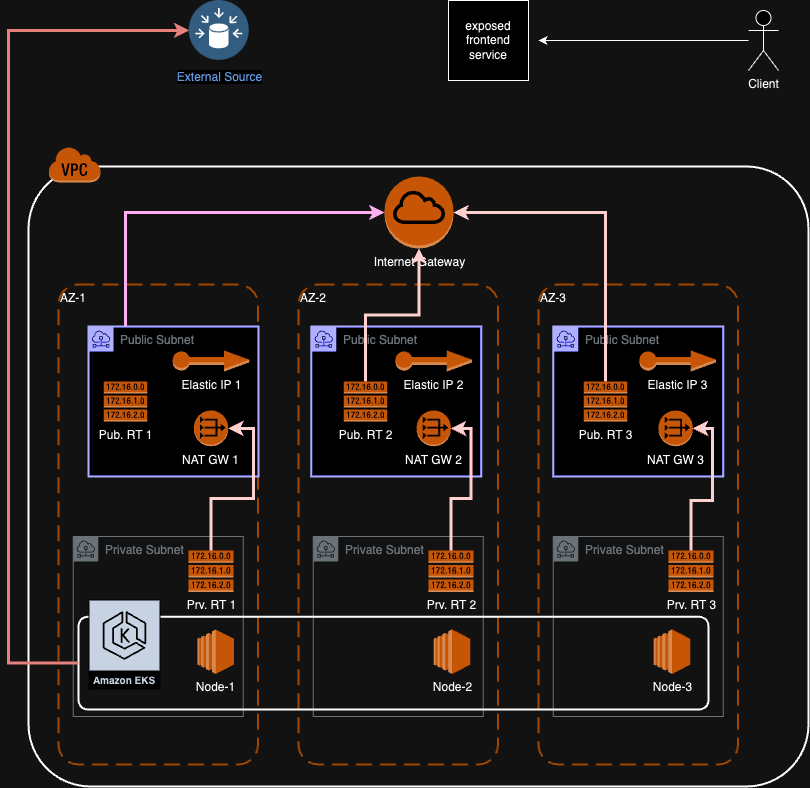

The diagram above was exported from draw.io. Its source (the exported page's mxGraphModel, read from the mxfile embedded in the PNG):
<mxGraphModel dx="2942" dy="1919" grid="1" gridSize="10" guides="1" tooltips="1" connect="1" arrows="1" fold="1" page="1" pageScale="1" pageWidth="850" pageHeight="1100" math="0" shadow="0">
  <root>
    <mxCell id="0" />
    <mxCell id="1" parent="0" />
    <mxCell id="vjiHdmteUZMCBQhLcqF4-42" value="" style="group" parent="1" connectable="0" vertex="1">
      <mxGeometry x="-1145.25" y="-754" width="170" height="150" as="geometry" />
    </mxCell>
    <mxCell id="vjiHdmteUZMCBQhLcqF4-12" value="Public Subnet" style="sketch=0;outlineConnect=0;gradientColor=none;html=1;whiteSpace=wrap;fontSize=12;fontStyle=0;shape=mxgraph.aws4.group;grIcon=mxgraph.aws4.group_subnet;strokeColor=#3333FF;fillColor=default;verticalAlign=top;align=left;spacingLeft=30;fontColor=#879196;dashed=0;strokeWidth=2;perimeterSpacing=0;" parent="vjiHdmteUZMCBQhLcqF4-42" vertex="1">
      <mxGeometry width="170" height="150" as="geometry" />
    </mxCell>
    <mxCell id="vjiHdmteUZMCBQhLcqF4-38" value="NAT GW 3" style="outlineConnect=0;dashed=0;verticalLabelPosition=bottom;verticalAlign=top;align=center;html=1;shape=mxgraph.aws3.vpc_nat_gateway;fillColor=#F58536;gradientColor=none;" parent="vjiHdmteUZMCBQhLcqF4-42" vertex="1">
      <mxGeometry x="105.25" y="84" width="34.25" height="35.74" as="geometry" />
    </mxCell>
    <mxCell id="vjiHdmteUZMCBQhLcqF4-41" value="" style="group" parent="1" connectable="0" vertex="1">
      <mxGeometry x="-1387.25" y="-754" width="170" height="150" as="geometry" />
    </mxCell>
    <mxCell id="vjiHdmteUZMCBQhLcqF4-11" value="Public Subnet" style="sketch=0;outlineConnect=0;gradientColor=none;html=1;whiteSpace=wrap;fontSize=12;fontStyle=0;shape=mxgraph.aws4.group;grIcon=mxgraph.aws4.group_subnet;strokeColor=#3333FF;fillColor=default;verticalAlign=top;align=left;spacingLeft=30;fontColor=#879196;dashed=0;strokeWidth=2;perimeterSpacing=0;" parent="vjiHdmteUZMCBQhLcqF4-41" vertex="1">
      <mxGeometry width="170" height="150" as="geometry" />
    </mxCell>
    <mxCell id="vjiHdmteUZMCBQhLcqF4-37" value="NAT GW 2" style="outlineConnect=0;dashed=0;verticalLabelPosition=bottom;verticalAlign=top;align=center;html=1;shape=mxgraph.aws3.vpc_nat_gateway;fillColor=#F58536;gradientColor=none;" parent="vjiHdmteUZMCBQhLcqF4-41" vertex="1">
      <mxGeometry x="105.37" y="84" width="34.25" height="35.74" as="geometry" />
    </mxCell>
    <mxCell id="vjiHdmteUZMCBQhLcqF4-44" value="Elastic IP 2" style="outlineConnect=0;dashed=0;verticalLabelPosition=bottom;verticalAlign=top;align=center;html=1;shape=mxgraph.aws3.elastic_ip;fillColor=#F58534;gradientColor=none;" parent="vjiHdmteUZMCBQhLcqF4-41" vertex="1">
      <mxGeometry x="84.25" y="24" width="76.5" height="21" as="geometry" />
    </mxCell>
    <mxCell id="vjiHdmteUZMCBQhLcqF4-45" value="Elastic IP 3" style="outlineConnect=0;dashed=0;verticalLabelPosition=bottom;verticalAlign=top;align=center;html=1;shape=mxgraph.aws3.elastic_ip;fillColor=#F58534;gradientColor=none;" parent="vjiHdmteUZMCBQhLcqF4-41" vertex="1">
      <mxGeometry x="328.25" y="24" width="76.5" height="21" as="geometry" />
    </mxCell>
    <mxCell id="vjiHdmteUZMCBQhLcqF4-3" value="" style="rounded=1;arcSize=10;dashed=0;fillColor=none;gradientColor=none;strokeWidth=2;" parent="1" vertex="1">
      <mxGeometry x="-1670" y="-914" width="780" height="620" as="geometry" />
    </mxCell>
    <mxCell id="vjiHdmteUZMCBQhLcqF4-4" value="" style="dashed=0;html=1;shape=mxgraph.aws3.virtual_private_cloud;fillColor=#F58536;gradientColor=none;dashed=0;" parent="1" vertex="1">
      <mxGeometry x="-1650" y="-934" width="52" height="36" as="geometry" />
    </mxCell>
    <mxCell id="vjiHdmteUZMCBQhLcqF4-5" value="AZ-1" style="rounded=1;arcSize=10;dashed=1;strokeColor=#F59D56;fillColor=none;gradientColor=none;dashPattern=8 4;strokeWidth=2;verticalAlign=top;align=left;" parent="1" vertex="1">
      <mxGeometry x="-1640" y="-796" width="199.5" height="480" as="geometry" />
    </mxCell>
    <mxCell id="vjiHdmteUZMCBQhLcqF4-6" value="AZ-2" style="rounded=1;arcSize=10;dashed=1;strokeColor=#F59D56;fillColor=none;gradientColor=none;dashPattern=8 4;strokeWidth=2;align=left;verticalAlign=top;" parent="1" vertex="1">
      <mxGeometry x="-1400" y="-796" width="199.5" height="480" as="geometry" />
    </mxCell>
    <mxCell id="vjiHdmteUZMCBQhLcqF4-7" value="AZ-3" style="rounded=1;arcSize=10;dashed=1;strokeColor=#F59D56;fillColor=none;gradientColor=none;dashPattern=8 4;strokeWidth=2;align=left;verticalAlign=top;" parent="1" vertex="1">
      <mxGeometry x="-1160" y="-796" width="199.5" height="480" as="geometry" />
    </mxCell>
    <mxCell id="vjiHdmteUZMCBQhLcqF4-13" value="Private Subnet" style="sketch=0;outlineConnect=0;gradientColor=none;html=1;whiteSpace=wrap;fontSize=12;fontStyle=0;shape=mxgraph.aws4.group;grIcon=mxgraph.aws4.group_subnet;strokeColor=#879196;fillColor=none;verticalAlign=top;align=left;spacingLeft=30;fontColor=#879196;dashed=0;" parent="1" vertex="1">
      <mxGeometry x="-1145.25" y="-544" width="170" height="180" as="geometry" />
    </mxCell>
    <mxCell id="vjiHdmteUZMCBQhLcqF4-14" value="Private Subnet" style="sketch=0;outlineConnect=0;gradientColor=none;html=1;whiteSpace=wrap;fontSize=12;fontStyle=0;shape=mxgraph.aws4.group;grIcon=mxgraph.aws4.group_subnet;strokeColor=#879196;fillColor=none;verticalAlign=top;align=left;spacingLeft=30;fontColor=#879196;dashed=0;" parent="1" vertex="1">
      <mxGeometry x="-1385.25" y="-544" width="170" height="180" as="geometry" />
    </mxCell>
    <mxCell id="vjiHdmteUZMCBQhLcqF4-15" value="Private Subnet" style="sketch=0;outlineConnect=0;gradientColor=none;html=1;whiteSpace=wrap;fontSize=12;fontStyle=0;shape=mxgraph.aws4.group;grIcon=mxgraph.aws4.group_subnet;strokeColor=#879196;fillColor=none;verticalAlign=top;align=left;spacingLeft=30;fontColor=#879196;dashed=0;" parent="1" vertex="1">
      <mxGeometry x="-1625.25" y="-544" width="170" height="180" as="geometry" />
    </mxCell>
    <mxCell id="vjiHdmteUZMCBQhLcqF4-21" value="" style="group" parent="1" connectable="0" vertex="1">
      <mxGeometry x="-1625.25" y="-471" width="630" height="110" as="geometry" />
    </mxCell>
    <mxCell id="vjiHdmteUZMCBQhLcqF4-35" value="" style="group" parent="vjiHdmteUZMCBQhLcqF4-21" connectable="0" vertex="1">
      <mxGeometry x="5.25" y="-10" width="630" height="109.99999999999999" as="geometry" />
    </mxCell>
    <mxCell id="vjiHdmteUZMCBQhLcqF4-16" value="" style="rounded=1;arcSize=10;dashed=0;fillColor=none;gradientColor=none;strokeWidth=2;" parent="vjiHdmteUZMCBQhLcqF4-35" vertex="1">
      <mxGeometry y="17.269999999999982" width="630" height="92.73" as="geometry" />
    </mxCell>
    <mxCell id="vjiHdmteUZMCBQhLcqF4-20" value="Amazon EKS" style="sketch=0;outlineConnect=0;fontColor=#232F3E;gradientColor=none;strokeColor=#ffffff;fillColor=#232F3E;dashed=0;verticalLabelPosition=middle;verticalAlign=bottom;align=center;html=1;whiteSpace=wrap;fontSize=10;fontStyle=1;spacing=3;shape=mxgraph.aws4.productIcon;prIcon=mxgraph.aws4.eks;" parent="vjiHdmteUZMCBQhLcqF4-35" vertex="1">
      <mxGeometry x="10" width="72" height="90" as="geometry" />
    </mxCell>
    <mxCell id="vjiHdmteUZMCBQhLcqF4-22" value="Node-1" style="outlineConnect=0;dashed=0;verticalLabelPosition=bottom;verticalAlign=top;align=center;html=1;shape=mxgraph.aws3.ec2;fillColor=#F58534;gradientColor=none;" parent="vjiHdmteUZMCBQhLcqF4-35" vertex="1">
      <mxGeometry x="119" y="29.999999999999996" width="36.5" height="44.37" as="geometry" />
    </mxCell>
    <mxCell id="vjiHdmteUZMCBQhLcqF4-33" value="Node-2" style="outlineConnect=0;dashed=0;verticalLabelPosition=bottom;verticalAlign=top;align=center;html=1;shape=mxgraph.aws3.ec2;fillColor=#F58534;gradientColor=none;" parent="vjiHdmteUZMCBQhLcqF4-35" vertex="1">
      <mxGeometry x="355.25" y="30" width="36.5" height="44.37" as="geometry" />
    </mxCell>
    <mxCell id="vjiHdmteUZMCBQhLcqF4-34" value="Node-3" style="outlineConnect=0;dashed=0;verticalLabelPosition=bottom;verticalAlign=top;align=center;html=1;shape=mxgraph.aws3.ec2;fillColor=#F58534;gradientColor=none;" parent="vjiHdmteUZMCBQhLcqF4-35" vertex="1">
      <mxGeometry x="575.25" y="30" width="36.5" height="44.37" as="geometry" />
    </mxCell>
    <mxCell id="vjiHdmteUZMCBQhLcqF4-39" value="Internet Gateway" style="outlineConnect=0;dashed=0;verticalLabelPosition=bottom;verticalAlign=top;align=center;html=1;shape=mxgraph.aws3.internet_gateway;fillColor=#F58534;gradientColor=none;horizontal=1;" parent="1" vertex="1">
      <mxGeometry x="-1314" y="-904" width="69" height="72" as="geometry" />
    </mxCell>
    <mxCell id="vjiHdmteUZMCBQhLcqF4-46" value="Prv. RT 1" style="outlineConnect=0;dashed=0;verticalLabelPosition=bottom;verticalAlign=top;align=center;html=1;shape=mxgraph.aws3.route_table;fillColor=#F58536;gradientColor=none;" parent="1" vertex="1">
      <mxGeometry x="-1510" y="-530" width="45" height="41.4" as="geometry" />
    </mxCell>
    <mxCell id="vjiHdmteUZMCBQhLcqF4-47" value="Prv. RT 2" style="outlineConnect=0;dashed=0;verticalLabelPosition=bottom;verticalAlign=top;align=center;html=1;shape=mxgraph.aws3.route_table;fillColor=#F58536;gradientColor=none;" parent="1" vertex="1">
      <mxGeometry x="-1270" y="-530" width="45" height="41.4" as="geometry" />
    </mxCell>
    <mxCell id="vjiHdmteUZMCBQhLcqF4-48" value="Prv. RT 3" style="outlineConnect=0;dashed=0;verticalLabelPosition=bottom;verticalAlign=top;align=center;html=1;shape=mxgraph.aws3.route_table;fillColor=#F58536;gradientColor=none;" parent="1" vertex="1">
      <mxGeometry x="-1030" y="-530" width="45" height="41.4" as="geometry" />
    </mxCell>
    <mxCell id="vjiHdmteUZMCBQhLcqF4-50" style="edgeStyle=orthogonalEdgeStyle;rounded=0;orthogonalLoop=1;jettySize=auto;html=1;exitX=0.5;exitY=0;exitDx=0;exitDy=0;exitPerimeter=0;entryX=1;entryY=0.5;entryDx=0;entryDy=0;entryPerimeter=0;fillColor=#a20025;strokeColor=#6F0000;strokeWidth=3;" parent="1" source="vjiHdmteUZMCBQhLcqF4-48" target="vjiHdmteUZMCBQhLcqF4-38" edge="1">
      <mxGeometry relative="1" as="geometry">
        <Array as="points">
          <mxPoint x="-1007" y="-580" />
          <mxPoint x="-986" y="-580" />
          <mxPoint x="-986" y="-652" />
        </Array>
      </mxGeometry>
    </mxCell>
    <mxCell id="vjiHdmteUZMCBQhLcqF4-51" style="edgeStyle=orthogonalEdgeStyle;rounded=0;orthogonalLoop=1;jettySize=auto;html=1;exitX=0.5;exitY=0;exitDx=0;exitDy=0;exitPerimeter=0;entryX=1;entryY=0.5;entryDx=0;entryDy=0;entryPerimeter=0;fillColor=#a20025;strokeColor=#6F0000;strokeWidth=3;" parent="1" source="vjiHdmteUZMCBQhLcqF4-47" target="vjiHdmteUZMCBQhLcqF4-37" edge="1">
      <mxGeometry relative="1" as="geometry" />
    </mxCell>
    <mxCell id="vjiHdmteUZMCBQhLcqF4-56" style="edgeStyle=orthogonalEdgeStyle;rounded=0;orthogonalLoop=1;jettySize=auto;html=1;exitX=0.5;exitY=0;exitDx=0;exitDy=0;exitPerimeter=0;entryX=0;entryY=0.5;entryDx=0;entryDy=0;entryPerimeter=0;fillColor=#d80073;strokeColor=#A50040;strokeWidth=3;" parent="1" source="vjiHdmteUZMCBQhLcqF4-53" target="vjiHdmteUZMCBQhLcqF4-39" edge="1">
      <mxGeometry relative="1" as="geometry" />
    </mxCell>
    <mxCell id="vjiHdmteUZMCBQhLcqF4-57" style="edgeStyle=orthogonalEdgeStyle;rounded=0;orthogonalLoop=1;jettySize=auto;html=1;exitX=0.5;exitY=0;exitDx=0;exitDy=0;exitPerimeter=0;fillColor=#a20025;strokeColor=#6F0000;strokeWidth=3;" parent="1" source="vjiHdmteUZMCBQhLcqF4-54" target="vjiHdmteUZMCBQhLcqF4-39" edge="1">
      <mxGeometry relative="1" as="geometry" />
    </mxCell>
    <mxCell id="vjiHdmteUZMCBQhLcqF4-58" style="edgeStyle=orthogonalEdgeStyle;rounded=0;orthogonalLoop=1;jettySize=auto;html=1;exitX=0.5;exitY=0;exitDx=0;exitDy=0;exitPerimeter=0;entryX=1;entryY=0.5;entryDx=0;entryDy=0;entryPerimeter=0;fillColor=#a20025;strokeColor=#6F0000;strokeWidth=3;" parent="1" source="vjiHdmteUZMCBQhLcqF4-55" target="vjiHdmteUZMCBQhLcqF4-39" edge="1">
      <mxGeometry relative="1" as="geometry" />
    </mxCell>
    <mxCell id="vjiHdmteUZMCBQhLcqF4-10" value="Public Subnet" style="sketch=0;outlineConnect=0;gradientColor=none;html=1;whiteSpace=wrap;fontSize=12;fontStyle=0;shape=mxgraph.aws4.group;grIcon=mxgraph.aws4.group_subnet;strokeColor=#3333FF;fillColor=default;verticalAlign=top;align=left;spacingLeft=30;fontColor=#879196;dashed=0;strokeWidth=2;perimeterSpacing=0;" parent="1" vertex="1">
      <mxGeometry x="-1610" y="-754" width="170" height="150" as="geometry" />
    </mxCell>
    <mxCell id="vjiHdmteUZMCBQhLcqF4-36" value="NAT GW 1" style="outlineConnect=0;dashed=0;verticalLabelPosition=bottom;verticalAlign=top;align=center;html=1;shape=mxgraph.aws3.vpc_nat_gateway;fillColor=#F58536;gradientColor=none;" parent="1" vertex="1">
      <mxGeometry x="-1504.63" y="-670" width="34.25" height="35.74" as="geometry" />
    </mxCell>
    <mxCell id="vjiHdmteUZMCBQhLcqF4-43" value="Elastic IP 1" style="outlineConnect=0;dashed=0;verticalLabelPosition=bottom;verticalAlign=top;align=center;html=1;shape=mxgraph.aws3.elastic_ip;fillColor=#F58534;gradientColor=none;" parent="1" vertex="1">
      <mxGeometry x="-1525.75" y="-730" width="76.5" height="21" as="geometry" />
    </mxCell>
    <mxCell id="vjiHdmteUZMCBQhLcqF4-53" value="Pub. RT 1" style="outlineConnect=0;dashed=0;verticalLabelPosition=bottom;verticalAlign=top;align=center;html=1;shape=mxgraph.aws3.route_table;fillColor=#F58536;gradientColor=none;" parent="1" vertex="1">
      <mxGeometry x="-1594.75" y="-699" width="43.48" height="40" as="geometry" />
    </mxCell>
    <mxCell id="vjiHdmteUZMCBQhLcqF4-54" value="Pub. RT 2" style="outlineConnect=0;dashed=0;verticalLabelPosition=bottom;verticalAlign=top;align=center;html=1;shape=mxgraph.aws3.route_table;fillColor=#F58536;gradientColor=none;" parent="1" vertex="1">
      <mxGeometry x="-1354.75" y="-699" width="43.48" height="40" as="geometry" />
    </mxCell>
    <mxCell id="vjiHdmteUZMCBQhLcqF4-55" value="Pub. RT 3" style="outlineConnect=0;dashed=0;verticalLabelPosition=bottom;verticalAlign=top;align=center;html=1;shape=mxgraph.aws3.route_table;fillColor=#F58536;gradientColor=none;" parent="1" vertex="1">
      <mxGeometry x="-1114.75" y="-699" width="43.48" height="40" as="geometry" />
    </mxCell>
    <mxCell id="vjiHdmteUZMCBQhLcqF4-59" value="External Source" style="image;aspect=fixed;perimeter=ellipsePerimeter;html=1;align=center;shadow=0;dashed=0;fontColor=#4277BB;labelBackgroundColor=default;fontSize=12;spacingTop=3;image=img/lib/ibm/data/data_sources.svg;" parent="1" vertex="1">
      <mxGeometry x="-1509.25" y="-1080" width="60" height="60" as="geometry" />
    </mxCell>
    <mxCell id="vjiHdmteUZMCBQhLcqF4-52" style="edgeStyle=orthogonalEdgeStyle;rounded=0;orthogonalLoop=1;jettySize=auto;html=1;exitX=0.5;exitY=0;exitDx=0;exitDy=0;exitPerimeter=0;entryX=1;entryY=0.5;entryDx=0;entryDy=0;entryPerimeter=0;fillColor=#a20025;strokeColor=#6F0000;strokeWidth=3;" parent="1" source="vjiHdmteUZMCBQhLcqF4-46" target="vjiHdmteUZMCBQhLcqF4-36" edge="1">
      <mxGeometry relative="1" as="geometry" />
    </mxCell>
    <mxCell id="f34kGYQb4f7PIGQ7ZMmL-3" style="edgeStyle=orthogonalEdgeStyle;rounded=0;orthogonalLoop=1;jettySize=auto;html=1;" edge="1" parent="1" source="f34kGYQb4f7PIGQ7ZMmL-1">
      <mxGeometry relative="1" as="geometry">
        <mxPoint x="-1160" y="-1040" as="targetPoint" />
      </mxGeometry>
    </mxCell>
    <mxCell id="f34kGYQb4f7PIGQ7ZMmL-1" value="Client" style="shape=umlActor;verticalLabelPosition=bottom;verticalAlign=top;html=1;outlineConnect=0;" vertex="1" parent="1">
      <mxGeometry x="-950" y="-1070" width="30" height="60" as="geometry" />
    </mxCell>
    <mxCell id="f34kGYQb4f7PIGQ7ZMmL-2" value="exposed&lt;br&gt;frontend&lt;br&gt;service" style="whiteSpace=wrap;html=1;aspect=fixed;" vertex="1" parent="1">
      <mxGeometry x="-1250" y="-1080" width="80" height="80" as="geometry" />
    </mxCell>
    <mxCell id="f34kGYQb4f7PIGQ7ZMmL-5" style="edgeStyle=orthogonalEdgeStyle;rounded=0;orthogonalLoop=1;jettySize=auto;html=1;entryX=0;entryY=0.5;entryDx=0;entryDy=0;fillColor=#f8cecc;strokeColor=#b85450;strokeWidth=3;" edge="1" parent="1" source="vjiHdmteUZMCBQhLcqF4-16" target="vjiHdmteUZMCBQhLcqF4-59">
      <mxGeometry relative="1" as="geometry">
        <mxPoint x="-1730" y="-1050" as="targetPoint" />
        <Array as="points">
          <mxPoint x="-1690" y="-417" />
          <mxPoint x="-1690" y="-1050" />
        </Array>
      </mxGeometry>
    </mxCell>
  </root>
</mxGraphModel>